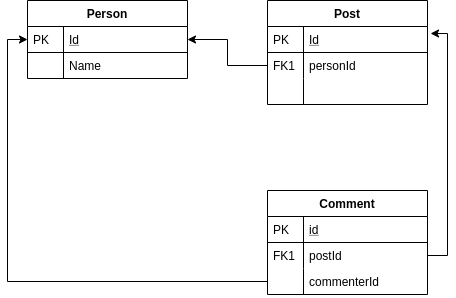

The diagram above was exported from draw.io. Its source (the exported page's mxGraphModel, read from the mxfile embedded in the PNG):
<mxGraphModel dx="1355" dy="806" grid="1" gridSize="10" guides="1" tooltips="1" connect="1" arrows="1" fold="1" page="1" pageScale="1" pageWidth="827" pageHeight="1169" math="0" shadow="0">
  <root>
    <mxCell id="WIyWlLk6GJQsqaUBKTNV-0" />
    <mxCell id="WIyWlLk6GJQsqaUBKTNV-1" parent="WIyWlLk6GJQsqaUBKTNV-0" />
    <mxCell id="zkfFHV4jXpPFQw0GAbJ--51" value="Person" style="swimlane;fontStyle=1;childLayout=stackLayout;horizontal=1;startSize=26;horizontalStack=0;resizeParent=1;resizeLast=0;collapsible=1;marginBottom=0;rounded=0;shadow=0;strokeWidth=1;" parent="WIyWlLk6GJQsqaUBKTNV-1" vertex="1">
      <mxGeometry x="160" y="120" width="160" height="78" as="geometry">
        <mxRectangle x="20" y="80" width="160" height="26" as="alternateBounds" />
      </mxGeometry>
    </mxCell>
    <mxCell id="zkfFHV4jXpPFQw0GAbJ--52" value="Id" style="shape=partialRectangle;top=0;left=0;right=0;bottom=1;align=left;verticalAlign=top;fillColor=none;spacingLeft=40;spacingRight=4;overflow=hidden;rotatable=0;points=[[0,0.5],[1,0.5]];portConstraint=eastwest;dropTarget=0;rounded=0;shadow=0;strokeWidth=1;fontStyle=4" parent="zkfFHV4jXpPFQw0GAbJ--51" vertex="1">
      <mxGeometry y="26" width="160" height="26" as="geometry" />
    </mxCell>
    <mxCell id="zkfFHV4jXpPFQw0GAbJ--53" value="PK" style="shape=partialRectangle;top=0;left=0;bottom=0;fillColor=none;align=left;verticalAlign=top;spacingLeft=4;spacingRight=4;overflow=hidden;rotatable=0;points=[];portConstraint=eastwest;part=1;" parent="zkfFHV4jXpPFQw0GAbJ--52" vertex="1" connectable="0">
      <mxGeometry width="36" height="26" as="geometry" />
    </mxCell>
    <mxCell id="zkfFHV4jXpPFQw0GAbJ--54" value="Name" style="shape=partialRectangle;top=0;left=0;right=0;bottom=0;align=left;verticalAlign=top;fillColor=none;spacingLeft=40;spacingRight=4;overflow=hidden;rotatable=0;points=[[0,0.5],[1,0.5]];portConstraint=eastwest;dropTarget=0;rounded=0;shadow=0;strokeWidth=1;" parent="zkfFHV4jXpPFQw0GAbJ--51" vertex="1">
      <mxGeometry y="52" width="160" height="26" as="geometry" />
    </mxCell>
    <mxCell id="zkfFHV4jXpPFQw0GAbJ--55" value="" style="shape=partialRectangle;top=0;left=0;bottom=0;fillColor=none;align=left;verticalAlign=top;spacingLeft=4;spacingRight=4;overflow=hidden;rotatable=0;points=[];portConstraint=eastwest;part=1;" parent="zkfFHV4jXpPFQw0GAbJ--54" vertex="1" connectable="0">
      <mxGeometry width="36" height="26" as="geometry" />
    </mxCell>
    <mxCell id="zkfFHV4jXpPFQw0GAbJ--56" value="Post" style="swimlane;fontStyle=1;childLayout=stackLayout;horizontal=1;startSize=26;horizontalStack=0;resizeParent=1;resizeLast=0;collapsible=1;marginBottom=0;rounded=0;shadow=0;strokeWidth=1;" parent="WIyWlLk6GJQsqaUBKTNV-1" vertex="1">
      <mxGeometry x="400" y="120" width="160" height="104" as="geometry">
        <mxRectangle x="260" y="80" width="160" height="26" as="alternateBounds" />
      </mxGeometry>
    </mxCell>
    <mxCell id="zkfFHV4jXpPFQw0GAbJ--57" value="Id" style="shape=partialRectangle;top=0;left=0;right=0;bottom=1;align=left;verticalAlign=top;fillColor=none;spacingLeft=40;spacingRight=4;overflow=hidden;rotatable=0;points=[[0,0.5],[1,0.5]];portConstraint=eastwest;dropTarget=0;rounded=0;shadow=0;strokeWidth=1;fontStyle=4" parent="zkfFHV4jXpPFQw0GAbJ--56" vertex="1">
      <mxGeometry y="26" width="160" height="26" as="geometry" />
    </mxCell>
    <mxCell id="zkfFHV4jXpPFQw0GAbJ--58" value="PK" style="shape=partialRectangle;top=0;left=0;bottom=0;fillColor=none;align=left;verticalAlign=top;spacingLeft=4;spacingRight=4;overflow=hidden;rotatable=0;points=[];portConstraint=eastwest;part=1;" parent="zkfFHV4jXpPFQw0GAbJ--57" vertex="1" connectable="0">
      <mxGeometry width="36" height="26" as="geometry" />
    </mxCell>
    <mxCell id="zkfFHV4jXpPFQw0GAbJ--59" value="personId" style="shape=partialRectangle;top=0;left=0;right=0;bottom=0;align=left;verticalAlign=top;fillColor=none;spacingLeft=40;spacingRight=4;overflow=hidden;rotatable=0;points=[[0,0.5],[1,0.5]];portConstraint=eastwest;dropTarget=0;rounded=0;shadow=0;strokeWidth=1;" parent="zkfFHV4jXpPFQw0GAbJ--56" vertex="1">
      <mxGeometry y="52" width="160" height="26" as="geometry" />
    </mxCell>
    <mxCell id="zkfFHV4jXpPFQw0GAbJ--60" value="FK1" style="shape=partialRectangle;top=0;left=0;bottom=0;fillColor=none;align=left;verticalAlign=top;spacingLeft=4;spacingRight=4;overflow=hidden;rotatable=0;points=[];portConstraint=eastwest;part=1;" parent="zkfFHV4jXpPFQw0GAbJ--59" vertex="1" connectable="0">
      <mxGeometry width="36" height="26" as="geometry" />
    </mxCell>
    <mxCell id="zkfFHV4jXpPFQw0GAbJ--61" value="" style="shape=partialRectangle;top=0;left=0;right=0;bottom=0;align=left;verticalAlign=top;fillColor=none;spacingLeft=40;spacingRight=4;overflow=hidden;rotatable=0;points=[[0,0.5],[1,0.5]];portConstraint=eastwest;dropTarget=0;rounded=0;shadow=0;strokeWidth=1;" parent="zkfFHV4jXpPFQw0GAbJ--56" vertex="1">
      <mxGeometry y="78" width="160" height="26" as="geometry" />
    </mxCell>
    <mxCell id="zkfFHV4jXpPFQw0GAbJ--62" value="" style="shape=partialRectangle;top=0;left=0;bottom=0;fillColor=none;align=left;verticalAlign=top;spacingLeft=4;spacingRight=4;overflow=hidden;rotatable=0;points=[];portConstraint=eastwest;part=1;" parent="zkfFHV4jXpPFQw0GAbJ--61" vertex="1" connectable="0">
      <mxGeometry width="36" height="26" as="geometry" />
    </mxCell>
    <mxCell id="zkfFHV4jXpPFQw0GAbJ--64" value="Comment" style="swimlane;fontStyle=1;childLayout=stackLayout;horizontal=1;startSize=26;horizontalStack=0;resizeParent=1;resizeLast=0;collapsible=1;marginBottom=0;rounded=0;shadow=0;strokeWidth=1;" parent="WIyWlLk6GJQsqaUBKTNV-1" vertex="1">
      <mxGeometry x="400" y="310" width="160" height="104" as="geometry">
        <mxRectangle x="260" y="270" width="160" height="26" as="alternateBounds" />
      </mxGeometry>
    </mxCell>
    <mxCell id="zkfFHV4jXpPFQw0GAbJ--65" value="id" style="shape=partialRectangle;top=0;left=0;right=0;bottom=1;align=left;verticalAlign=top;fillColor=none;spacingLeft=40;spacingRight=4;overflow=hidden;rotatable=0;points=[[0,0.5],[1,0.5]];portConstraint=eastwest;dropTarget=0;rounded=0;shadow=0;strokeWidth=1;fontStyle=4" parent="zkfFHV4jXpPFQw0GAbJ--64" vertex="1">
      <mxGeometry y="26" width="160" height="26" as="geometry" />
    </mxCell>
    <mxCell id="zkfFHV4jXpPFQw0GAbJ--66" value="PK" style="shape=partialRectangle;top=0;left=0;bottom=0;fillColor=none;align=left;verticalAlign=top;spacingLeft=4;spacingRight=4;overflow=hidden;rotatable=0;points=[];portConstraint=eastwest;part=1;" parent="zkfFHV4jXpPFQw0GAbJ--65" vertex="1" connectable="0">
      <mxGeometry width="36" height="26" as="geometry" />
    </mxCell>
    <mxCell id="zkfFHV4jXpPFQw0GAbJ--67" value="postId" style="shape=partialRectangle;top=0;left=0;right=0;bottom=0;align=left;verticalAlign=top;fillColor=none;spacingLeft=40;spacingRight=4;overflow=hidden;rotatable=0;points=[[0,0.5],[1,0.5]];portConstraint=eastwest;dropTarget=0;rounded=0;shadow=0;strokeWidth=1;" parent="zkfFHV4jXpPFQw0GAbJ--64" vertex="1">
      <mxGeometry y="52" width="160" height="26" as="geometry" />
    </mxCell>
    <mxCell id="zkfFHV4jXpPFQw0GAbJ--68" value="FK1" style="shape=partialRectangle;top=0;left=0;bottom=0;fillColor=none;align=left;verticalAlign=top;spacingLeft=4;spacingRight=4;overflow=hidden;rotatable=0;points=[];portConstraint=eastwest;part=1;" parent="zkfFHV4jXpPFQw0GAbJ--67" vertex="1" connectable="0">
      <mxGeometry width="36" height="26" as="geometry" />
    </mxCell>
    <mxCell id="zkfFHV4jXpPFQw0GAbJ--69" value="commenterId" style="shape=partialRectangle;top=0;left=0;right=0;bottom=0;align=left;verticalAlign=top;fillColor=none;spacingLeft=40;spacingRight=4;overflow=hidden;rotatable=0;points=[[0,0.5],[1,0.5]];portConstraint=eastwest;dropTarget=0;rounded=0;shadow=0;strokeWidth=1;" parent="zkfFHV4jXpPFQw0GAbJ--64" vertex="1">
      <mxGeometry y="78" width="160" height="26" as="geometry" />
    </mxCell>
    <mxCell id="zkfFHV4jXpPFQw0GAbJ--70" value="" style="shape=partialRectangle;top=0;left=0;bottom=0;fillColor=none;align=left;verticalAlign=top;spacingLeft=4;spacingRight=4;overflow=hidden;rotatable=0;points=[];portConstraint=eastwest;part=1;" parent="zkfFHV4jXpPFQw0GAbJ--69" vertex="1" connectable="0">
      <mxGeometry width="36" height="26" as="geometry" />
    </mxCell>
    <mxCell id="ib5zmuNYXU_5Gq2P93lf-9" style="edgeStyle=orthogonalEdgeStyle;rounded=0;orthogonalLoop=1;jettySize=auto;html=1;exitX=0;exitY=0.5;exitDx=0;exitDy=0;entryX=1;entryY=0.5;entryDx=0;entryDy=0;" edge="1" parent="WIyWlLk6GJQsqaUBKTNV-1" source="zkfFHV4jXpPFQw0GAbJ--59" target="zkfFHV4jXpPFQw0GAbJ--52">
      <mxGeometry relative="1" as="geometry" />
    </mxCell>
    <mxCell id="ib5zmuNYXU_5Gq2P93lf-10" style="edgeStyle=orthogonalEdgeStyle;rounded=0;orthogonalLoop=1;jettySize=auto;html=1;exitX=1;exitY=0.5;exitDx=0;exitDy=0;entryX=1.019;entryY=0.269;entryDx=0;entryDy=0;entryPerimeter=0;" edge="1" parent="WIyWlLk6GJQsqaUBKTNV-1" source="zkfFHV4jXpPFQw0GAbJ--67" target="zkfFHV4jXpPFQw0GAbJ--57">
      <mxGeometry relative="1" as="geometry" />
    </mxCell>
    <mxCell id="ib5zmuNYXU_5Gq2P93lf-11" style="edgeStyle=orthogonalEdgeStyle;rounded=0;orthogonalLoop=1;jettySize=auto;html=1;exitX=0;exitY=0.5;exitDx=0;exitDy=0;entryX=0;entryY=0.5;entryDx=0;entryDy=0;" edge="1" parent="WIyWlLk6GJQsqaUBKTNV-1" source="zkfFHV4jXpPFQw0GAbJ--69" target="zkfFHV4jXpPFQw0GAbJ--52">
      <mxGeometry relative="1" as="geometry" />
    </mxCell>
  </root>
</mxGraphModel>